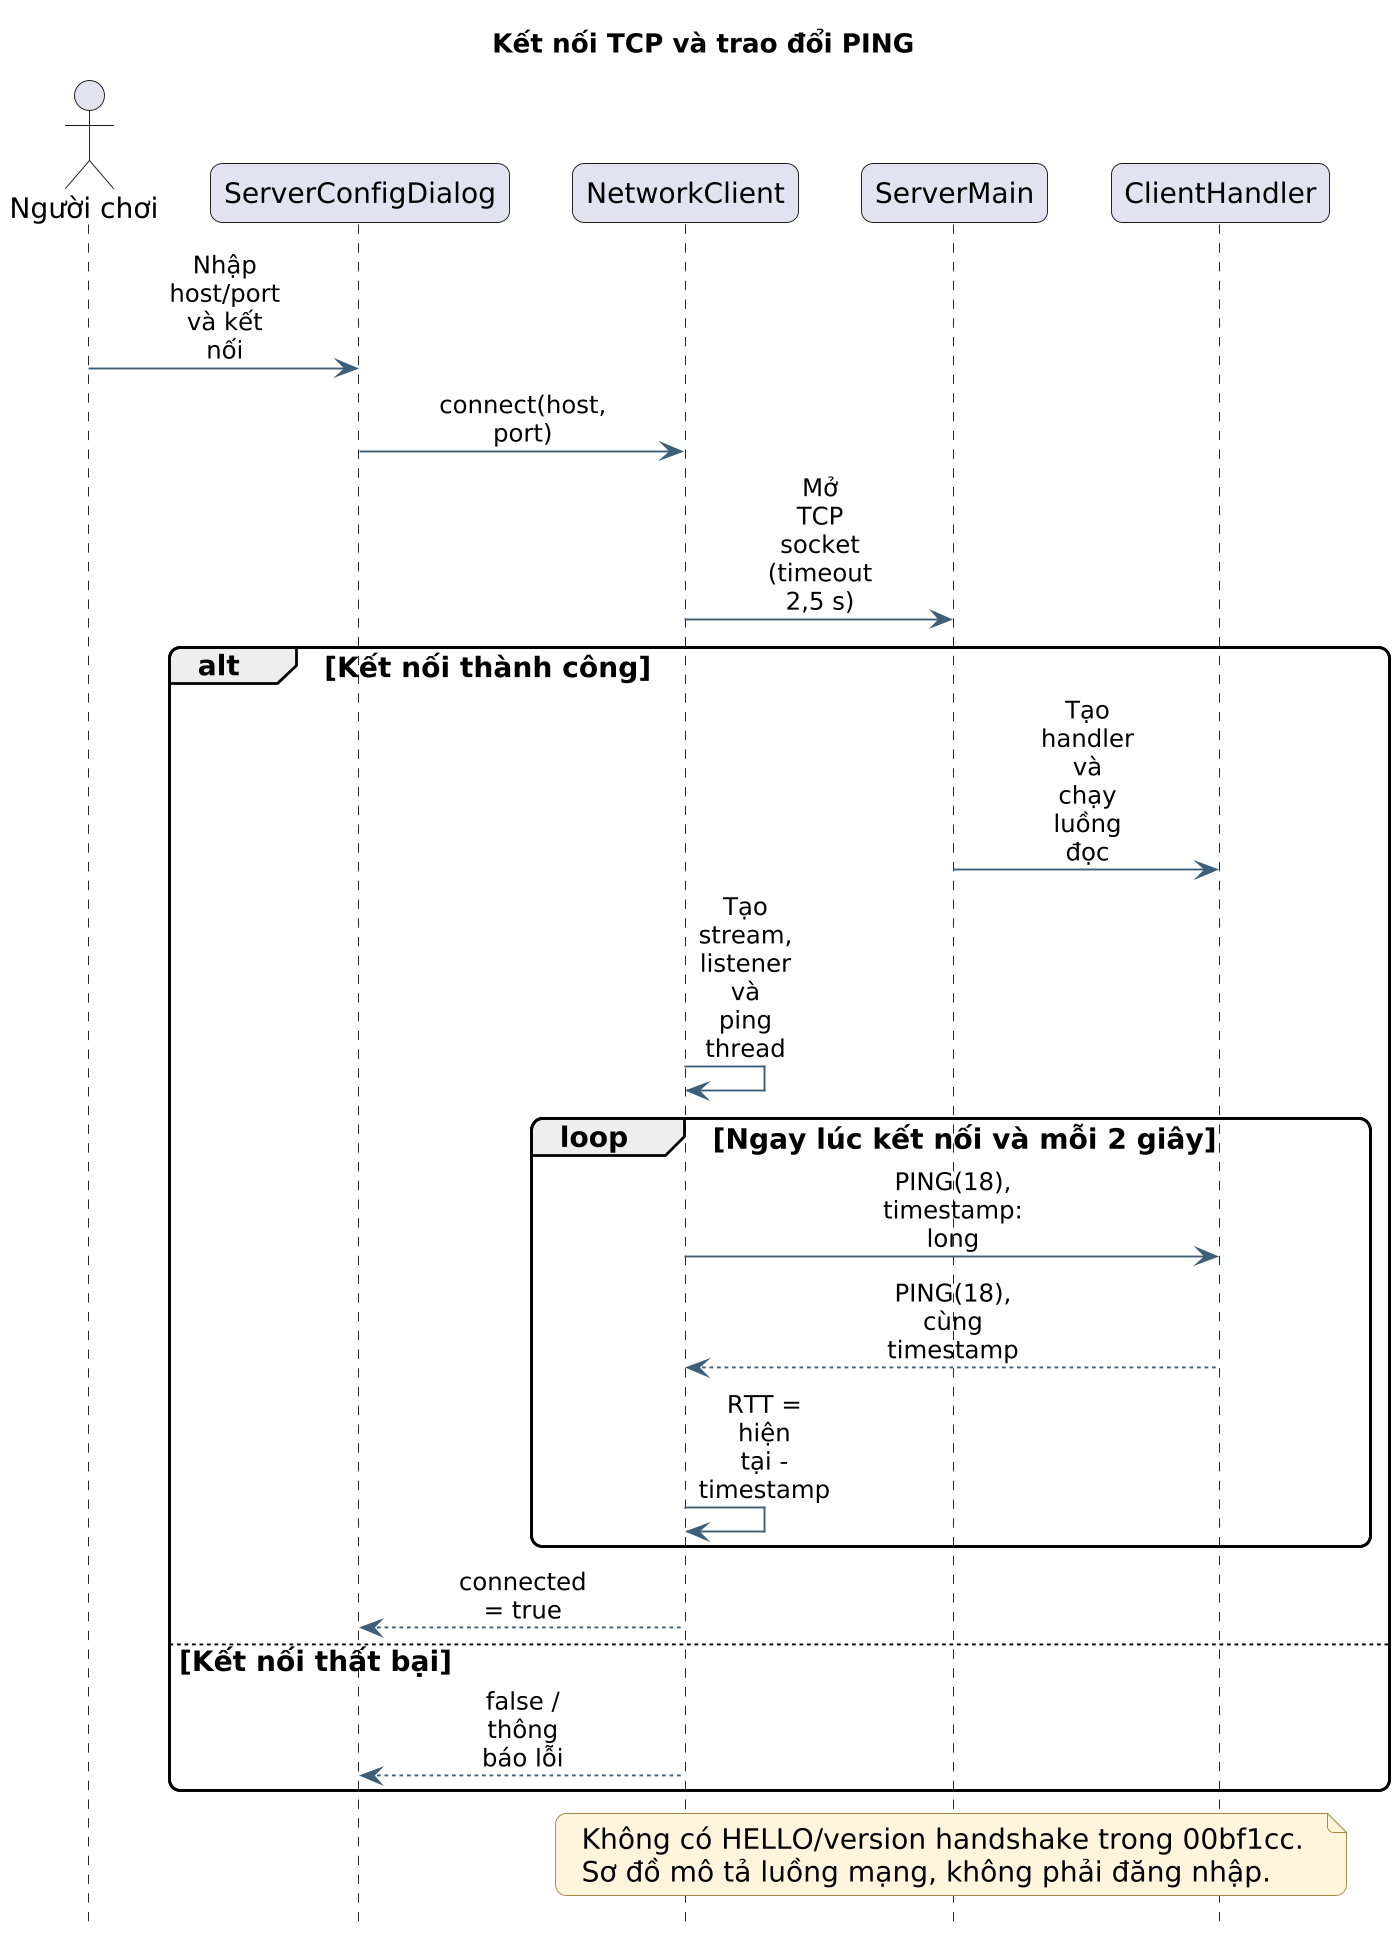

The diagram above was rendered by PlantUML. Its source (embedded in the PNG):
@startuml
skinparam backgroundColor white
skinparam defaultFontName DejaVu Sans
skinparam defaultFontSize 15
skinparam shadowing false
skinparam dpi 180
skinparam ArrowColor #3D5E78
skinparam ArrowFontSize 13
skinparam roundcorner 12
skinparam sequenceMessageAlign center
skinparam maxMessageSize 46
skinparam ParticipantPadding 12
skinparam BoxPadding 10
skinparam usecaseBackgroundColor #EDF4FA
skinparam usecaseBorderColor #3D5E78
skinparam activityBackgroundColor #EDF4FA
skinparam activityBorderColor #3D5E78
skinparam activityDiamondBackgroundColor #FFF1D6
skinparam componentBackgroundColor #E8F3ED
skinparam componentBorderColor #3D5E78
skinparam NoteBackgroundColor #FFF5DC
skinparam NoteBorderColor #A58842
hide footbox
title Kết nối TCP và trao đổi PING

actor "Người chơi" as P
participant "ServerConfigDialog" as UI
participant "NetworkClient" as NC
participant "ServerMain" as SM
participant "ClientHandler" as CH
P -> UI : Nhập host/port và kết nối
UI -> NC : connect(host, port)
NC -> SM : Mở TCP socket (timeout 2,5 s)
alt Kết nối thành công
 SM -> CH : Tạo handler và chạy luồng đọc
 NC -> NC : Tạo stream, listener và ping thread
 loop Ngay lúc kết nối và mỗi 2 giây
  NC -> CH : PING(18), timestamp: long
  CH --> NC : PING(18), cùng timestamp
  NC -> NC : RTT = hiện tại - timestamp
 end
 NC --> UI : connected = true
else Kết nối thất bại
 NC --> UI : false / thông báo lỗi
end
note over NC, CH
 Không có HELLO/version handshake trong 00bf1cc.
 Sơ đồ mô tả luồng mạng, không phải đăng nhập.
end note

@enduml